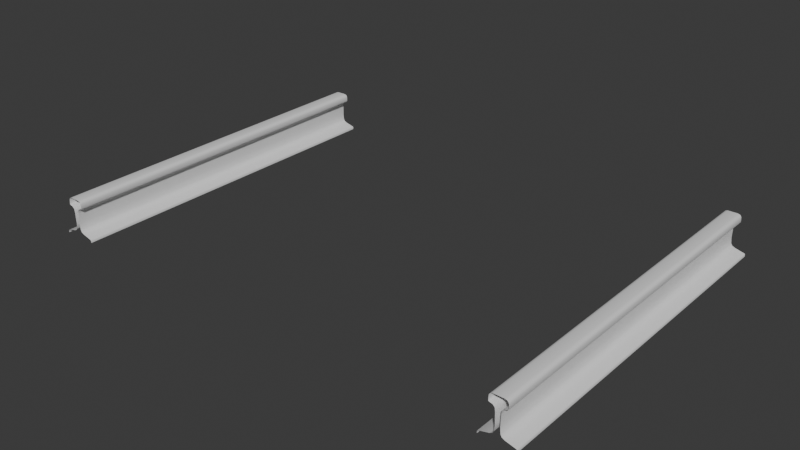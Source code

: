 # Source: track_straight_64a.blend  (saved by Blender 4.0.36; exported with 4.5.12 LTS)
import bpy
from mathutils import Matrix  # noqa: F401  (used for matrix-valued properties, if any)

bpy.ops.wm.read_factory_settings(use_empty=True)
scene = bpy.context.scene
scene.name = 'Scene'

# ---- collections
col_track_straight_64a_ref = bpy.data.collections.new('track_straight_64a_ref'); scene.collection.children.link(col_track_straight_64a_ref)
col_track_straight_64a_phys = bpy.data.collections.new('track_straight_64a_phys'); scene.collection.children.link(col_track_straight_64a_phys)

# ---- materials (node trees are filled in below, after node groups)
mat_track_straight_64a = bpy.data.materials.new('track_straight_64a')
mat_track_straight_64a.use_transparent_shadow = False

# ---- node groups
ng_auto_smooth = bpy.data.node_groups.new('Auto Smooth', 'GeometryNodeTree')
_s = ng_auto_smooth.interface.new_socket(name='Geometry', in_out='OUTPUT', socket_type='NodeSocketGeometry')
_s = ng_auto_smooth.interface.new_socket(name='Geometry', in_out='INPUT', socket_type='NodeSocketGeometry')
_s = ng_auto_smooth.interface.new_socket(name='Angle', in_out='INPUT', socket_type='NodeSocketFloat')
_s.subtype = 'ANGLE'
_s.min_value = 0.0
_s.max_value = 3.142
ng_auto_smooth.is_modifier = True
_N = ng_auto_smooth.nodes; _L = ng_auto_smooth.links
n0 = _N.new('NodeGroupOutput'); n0.name = 'Group Output'; n0.location = (480, -100)
n1 = _N.new('NodeGroupInput'); n1.name = 'Group Input'; n1.location = (-420, -300)
n2 = _N.new('NodeGroupInput'); n2.name = 'Group Input.001'; n2.location = (-60, -100)
n3 = _N.new('GeometryNodeSetShadeSmooth'); n3.name = 'Set Shade Smooth'; n3.location = (120, -100)
n3.domain = 'EDGE'
n4 = _N.new('GeometryNodeSetShadeSmooth'); n4.name = 'Set Shade Smooth.001'; n4.location = (300, -100)
n5 = _N.new('GeometryNodeInputMeshEdgeAngle'); n5.name = 'Edge Angle'; n5.location = (-420, -220)
n6 = _N.new('GeometryNodeInputEdgeSmooth'); n6.name = 'Is Edge Smooth'; n6.location = (-60, -160)
n7 = _N.new('GeometryNodeInputShadeSmooth'); n7.name = 'Is Face Smooth'; n7.location = (-240, -340)
n8 = _N.new('FunctionNodeBooleanMath'); n8.name = 'Boolean Math'; n8.location = (-60, -220)
n9 = _N.new('FunctionNodeCompare'); n9.name = 'Compare'; n9.location = (-240, -180)
n9.operation = 'LESS_EQUAL'
_L.new(n5.outputs[0], n9.inputs[0])
_L.new(n4.outputs[0], n0.inputs[0])
_L.new(n1.outputs[1], n9.inputs[1])
_L.new(n9.outputs[0], n8.inputs[0])
_L.new(n7.outputs[0], n8.inputs[1])
_L.new(n2.outputs[0], n3.inputs[0])
_L.new(n6.outputs[0], n3.inputs[1])
_L.new(n3.outputs[0], n4.inputs[0])
_L.new(n8.outputs[0], n3.inputs[2])
n0.is_active_output = True

# ---- material node trees
mat_track_straight_64a.use_nodes = True; mat_track_straight_64a.node_tree.nodes.clear()
_N = mat_track_straight_64a.node_tree.nodes; _L = mat_track_straight_64a.node_tree.links
n0 = _N.new('ShaderNodeBsdfPrincipled'); n0.name = 'Principled BSDF'; n0.location = (10, 300)
n0.inputs[3].default_value = 1.45
n1 = _N.new('ShaderNodeOutputMaterial'); n1.name = 'Material Output'; n1.location = (300, 300)
_L.new(n0.outputs[0], n1.inputs[0])
n1.is_active_output = True

# ---- world
world_world = bpy.data.worlds.new('World'); scene.world = world_world
world_world.use_nodes = True; world_world.node_tree.nodes.clear()
_N = world_world.node_tree.nodes; _L = world_world.node_tree.links
n0 = _N.new('ShaderNodeOutputWorld'); n0.name = 'World Output'; n0.location = (300, 300)
n1 = _N.new('ShaderNodeBackground'); n1.name = 'Background'; n1.location = (10, 300)
n1.inputs[0].default_value = (0.05088, 0.05088, 0.05088, 1.0)
_L.new(n1.outputs[0], n0.inputs[0])
n0.is_active_output = True
world_world.color = (0.05088, 0.05088, 0.05088)
world_world.use_sun_shadow = False
world_world.sun_shadow_jitter_overblur = 0.0

# ---- meshes
me_track_straight_64a_ref = bpy.data.meshes.new('track_straight_64a_ref')
me_track_straight_64a_ref.from_pydata([(45.0, -32.0, 0.0), (42.86, -32.0, 7.0), (42.49, -32.0, 1.584), (43.17, -32.0, 0.9585), (42.69, -32.0, 1.207), (45.0, -32.0, 0.3994), (44.89, -32.0, 0.5107), (42.4, -32.0, 2.561), (42.45, -32.0, 4.411), (42.51, -32.0, 5.04), (42.81, -32.0, 5.384), (43.43, -32.0, 5.563), (43.52, -32.0, 5.685), (43.49, -32.0, 6.46), (43.21, -32.0, 6.901), (43.4, -32.0, 6.712), (39.0, -32.0, 0.0), (41.14, -32.0, 7.0), (41.51, -32.0, 1.584), (40.83, -32.0, 0.9585), (41.31, -32.0, 1.207), (39.0, -32.0, 0.3994), (39.11, -32.0, 0.5107), (41.6, -32.0, 2.561), (41.55, -32.0, 4.411), (41.49, -32.0, 5.04), (41.19, -32.0, 5.384), (40.57, -32.0, 5.563), (40.48, -32.0, 5.685), (40.51, -32.0, 6.46), (40.79, -32.0, 6.901), (40.6, -32.0, 6.712), (45.0, 32.0, 0.0), (42.86, 32.0, 7.0), (42.49, 32.0, 1.584), (43.17, 32.0, 0.9585), (42.69, 32.0, 1.207), (45.0, 32.0, 0.3994), (44.89, 32.0, 0.5107), (42.4, 32.0, 2.561), (42.45, 32.0, 4.411), (42.51, 32.0, 5.04), (42.81, 32.0, 5.384), (43.43, 32.0, 5.563), (43.52, 32.0, 5.685), (43.49, 32.0, 6.46), (43.21, 32.0, 6.901), (43.4, 32.0, 6.712), (39.0, 32.0, 0.0), (41.14, 32.0, 7.0), (41.51, 32.0, 1.584), (40.83, 32.0, 0.9585), (41.31, 32.0, 1.207), (39.0, 32.0, 0.3994), (39.11, 32.0, 0.5107), (41.6, 32.0, 2.561), (41.55, 32.0, 4.411), (41.49, 32.0, 5.04), (41.19, 32.0, 5.384), (40.57, 32.0, 5.563), (40.48, 32.0, 5.685), (40.51, 32.0, 6.46), (40.79, 32.0, 6.901), (40.6, 32.0, 6.712), (-39.0, -32.0, 0.0), (-41.14, -32.0, 7.0), (-41.51, -32.0, 1.584), (-40.83, -32.0, 0.9585), (-41.31, -32.0, 1.207), (-39.0, -32.0, 0.3994), (-39.11, -32.0, 0.5107), (-41.6, -32.0, 2.561), (-41.55, -32.0, 4.411), (-41.49, -32.0, 5.04), (-41.19, -32.0, 5.384), (-40.57, -32.0, 5.563), (-40.48, -32.0, 5.685), (-40.51, -32.0, 6.46), (-40.79, -32.0, 6.901), (-40.6, -32.0, 6.712), (-45.0, -32.0, 0.0), (-42.86, -32.0, 7.0), (-42.49, -32.0, 1.584), (-43.17, -32.0, 0.9585), (-42.69, -32.0, 1.207), (-45.0, -32.0, 0.3994), (-44.89, -32.0, 0.5107), (-42.4, -32.0, 2.561), (-42.45, -32.0, 4.411), (-42.51, -32.0, 5.04), (-42.81, -32.0, 5.384), (-43.43, -32.0, 5.563), (-43.52, -32.0, 5.685), (-43.49, -32.0, 6.46), (-43.21, -32.0, 6.901), (-43.4, -32.0, 6.712), (-39.0, 32.0, 0.0), (-41.14, 32.0, 7.0), (-41.51, 32.0, 1.584), (-40.83, 32.0, 0.9585), (-41.31, 32.0, 1.207), (-39.0, 32.0, 0.3994), (-39.11, 32.0, 0.5107), (-41.6, 32.0, 2.561), (-41.55, 32.0, 4.411), (-41.49, 32.0, 5.04), (-41.19, 32.0, 5.384), (-40.57, 32.0, 5.563), (-40.48, 32.0, 5.685), (-40.51, 32.0, 6.46), (-40.79, 32.0, 6.901), (-40.6, 32.0, 6.712), (-45.0, 32.0, 0.0), (-42.86, 32.0, 7.0), (-42.49, 32.0, 1.584), (-43.17, 32.0, 0.9585), (-42.69, 32.0, 1.207), (-45.0, 32.0, 0.3994), (-44.89, 32.0, 0.5107), (-42.4, 32.0, 2.561), (-42.45, 32.0, 4.411), (-42.51, 32.0, 5.04), (-42.81, 32.0, 5.384), (-43.43, 32.0, 5.563), (-43.52, 32.0, 5.685), (-43.49, 32.0, 6.46), (-43.21, 32.0, 6.901), (-43.4, 32.0, 6.712)], [], [(34, 39, 7, 2), (4, 36, 34, 2), (7, 39, 40, 8), (3, 35, 36, 4), (5, 37, 38, 6), (38, 35, 3, 6), (0, 32, 37, 5), (9, 41, 42, 10), (40, 41, 9, 8), (11, 43, 44, 12), (42, 43, 11, 10), (15, 47, 46, 14), (13, 45, 47, 15), (44, 45, 13, 12), (46, 33, 1, 14), (50, 18, 23, 55), (18, 50, 52, 20), (24, 56, 55, 23), (20, 52, 51, 19), (22, 54, 53, 21), (54, 22, 19, 51), (21, 53, 48, 16), (26, 58, 57, 25), (56, 24, 25, 57), (33, 49, 17, 1), (28, 60, 59, 27), (58, 26, 27, 59), (30, 62, 63, 31), (31, 63, 61, 29), (60, 28, 29, 61), (62, 30, 17, 49), (98, 103, 71, 66), (68, 100, 98, 66), (71, 103, 104, 72), (67, 99, 100, 68), (69, 101, 102, 70), (102, 99, 67, 70), (64, 96, 101, 69), (73, 105, 106, 74), (104, 105, 73, 72), (75, 107, 108, 76), (106, 107, 75, 74), (79, 111, 110, 78), (77, 109, 111, 79), (108, 109, 77, 76), (110, 97, 65, 78), (114, 82, 87, 119), (82, 114, 116, 84), (88, 120, 119, 87), (84, 116, 115, 83), (86, 118, 117, 85), (118, 86, 83, 115), (85, 117, 112, 80), (90, 122, 121, 89), (120, 88, 89, 121), (97, 113, 81, 65), (92, 124, 123, 91), (122, 90, 91, 123), (94, 126, 127, 95), (95, 127, 125, 93), (124, 92, 93, 125), (126, 94, 81, 113)])
me_track_straight_64a_ref.polygons.foreach_set('use_smooth', [True] * 62)
_uv = me_track_straight_64a_ref.uv_layers.new(name='UVКарта')
_uv.uv.foreach_set('vector', [0.05161, 5.739e-05, 0.06693, 5.739e-05, 0.06693, 0.9999, 0.05161, 0.9999, 0.04489, 0.9999, 0.04489, 5.739e-05, 0.05161, 5.739e-05, 0.05161, 0.9999, 0.06693, 0.9999, 0.06693, 5.739e-05, 0.09584, 5.739e-05, 0.09584, 0.9999, 0.03658, 0.9999, 0.03658, 5.739e-05, 0.04489, 5.739e-05, 0.04489, 0.9999, 0.006298, 0.9999, 0.006298, 8.814e-05, 0.008752, 5.739e-05, 0.008752, 0.9999, 0.008752, 5.739e-05, 0.03658, 5.739e-05, 0.03658, 0.9999, 0.008752, 0.9999, 5.746e-05, 0.9999, 5.742e-05, 8.815e-05, 0.006298, 8.814e-05, 0.006298, 0.9999, 0.1057, 0.9999, 0.1057, 5.739e-05, 0.1128, 5.739e-05, 0.1128, 0.9999, 0.09584, 5.739e-05, 0.1057, 5.739e-05, 0.1057, 0.9999, 0.09584, 0.9999, 0.1229, 0.9999, 0.1229, 5.739e-05, 0.1253, 5.739e-05, 0.1253, 0.9999, 0.1128, 5.739e-05, 0.1229, 5.739e-05, 0.1229, 0.9999, 0.1128, 0.9999, 0.1415, 0.9999, 0.1415, 5.739e-05, 0.1457, 5.739e-05, 0.1457, 0.9999, 0.1374, 0.9999, 0.1374, 5.739e-05, 0.1415, 5.739e-05, 0.1415, 0.9999, 0.1253, 5.739e-05, 0.1374, 5.739e-05, 0.1374, 0.9999, 0.1253, 0.9999, 0.1457, 5.739e-05, 0.1514, 5.739e-05, 0.1514, 0.9999, 0.1457, 0.9999, 0.2781, 5.738e-05, 0.2781, 0.9999, 0.2628, 0.9999, 0.2628, 5.738e-05, 0.2781, 0.9999, 0.2781, 5.738e-05, 0.2848, 5.738e-05, 0.2848, 0.9999, 0.2339, 0.9999, 0.2339, 5.738e-05, 0.2628, 5.738e-05, 0.2628, 0.9999, 0.2848, 0.9999, 0.2848, 5.738e-05, 0.2932, 5.738e-05, 0.2932, 0.9999, 0.321, 0.9999, 0.321, 5.738e-05, 0.3234, 8.813e-05, 0.3234, 0.9999, 0.321, 5.738e-05, 0.321, 0.9999, 0.2932, 0.9999, 0.2932, 5.738e-05, 0.3234, 0.9999, 0.3234, 8.813e-05, 0.3297, 8.813e-05, 0.3297, 0.9999, 0.2169, 0.9999, 0.2169, 5.738e-05, 0.224, 5.738e-05, 0.224, 0.9999, 0.2339, 5.738e-05, 0.2339, 0.9999, 0.224, 0.9999, 0.224, 5.738e-05, 0.1514, 5.739e-05, 0.1784, 5.738e-05, 0.1784, 0.9999, 0.1514, 0.9999, 0.2045, 0.9999, 0.2045, 5.738e-05, 0.2068, 5.738e-05, 0.2068, 0.9999, 0.2169, 5.738e-05, 0.2169, 0.9999, 0.2068, 0.9999, 0.2068, 5.738e-05, 0.184, 0.9999, 0.184, 5.738e-05, 0.1882, 5.738e-05, 0.1882, 0.9999, 0.1882, 0.9999, 0.1882, 5.738e-05, 0.1923, 5.738e-05, 0.1923, 0.9999, 0.2045, 5.738e-05, 0.2045, 0.9999, 0.1923, 0.9999, 0.1923, 5.738e-05, 0.184, 5.738e-05, 0.184, 0.9999, 0.1784, 0.9999, 0.1784, 5.738e-05, 0.05161, 5.739e-05, 0.06693, 5.739e-05, 0.06693, 0.9999, 0.05161, 0.9999, 0.04489, 0.9999, 0.04489, 5.739e-05, 0.05161, 5.739e-05, 0.05161, 0.9999, 0.06693, 0.9999, 0.06693, 5.739e-05, 0.09584, 5.739e-05, 0.09584, 0.9999, 0.03658, 0.9999, 0.03658, 5.739e-05, 0.04489, 5.739e-05, 0.04489, 0.9999, 0.006298, 0.9999, 0.006298, 8.814e-05, 0.008752, 5.739e-05, 0.008752, 0.9999, 0.008752, 5.739e-05, 0.03658, 5.739e-05, 0.03658, 0.9999, 0.008752, 0.9999, 5.746e-05, 0.9999, 5.742e-05, 8.815e-05, 0.006298, 8.814e-05, 0.006298, 0.9999, 0.1057, 0.9999, 0.1057, 5.739e-05, 0.1128, 5.739e-05, 0.1128, 0.9999, 0.09584, 5.739e-05, 0.1057, 5.739e-05, 0.1057, 0.9999, 0.09584, 0.9999, 0.1229, 0.9999, 0.1229, 5.739e-05, 0.1253, 5.739e-05, 0.1253, 0.9999, 0.1128, 5.739e-05, 0.1229, 5.739e-05, 0.1229, 0.9999, 0.1128, 0.9999, 0.1415, 0.9999, 0.1415, 5.739e-05, 0.1457, 5.739e-05, 0.1457, 0.9999, 0.1374, 0.9999, 0.1374, 5.739e-05, 0.1415, 5.739e-05, 0.1415, 0.9999, 0.1253, 5.739e-05, 0.1374, 5.739e-05, 0.1374, 0.9999, 0.1253, 0.9999, 0.1457, 5.739e-05, 0.1514, 5.739e-05, 0.1514, 0.9999, 0.1457, 0.9999, 0.2781, 5.738e-05, 0.2781, 0.9999, 0.2628, 0.9999, 0.2628, 5.738e-05, 0.2781, 0.9999, 0.2781, 5.738e-05, 0.2848, 5.738e-05, 0.2848, 0.9999, 0.2339, 0.9999, 0.2339, 5.738e-05, 0.2628, 5.738e-05, 0.2628, 0.9999, 0.2848, 0.9999, 0.2848, 5.738e-05, 0.2932, 5.738e-05, 0.2932, 0.9999, 0.321, 0.9999, 0.321, 5.738e-05, 0.3234, 8.813e-05, 0.3234, 0.9999, 0.321, 5.738e-05, 0.321, 0.9999, 0.2932, 0.9999, 0.2932, 5.738e-05, 0.3234, 0.9999, 0.3234, 8.813e-05, 0.3297, 8.813e-05, 0.3297, 0.9999, 0.2169, 0.9999, 0.2169, 5.738e-05, 0.224, 5.738e-05, 0.224, 0.9999, 0.2339, 5.738e-05, 0.2339, 0.9999, 0.224, 0.9999, 0.224, 5.738e-05, 0.1514, 5.739e-05, 0.1784, 5.738e-05, 0.1784, 0.9999, 0.1514, 0.9999, 0.2045, 0.9999, 0.2045, 5.738e-05, 0.2068, 5.738e-05, 0.2068, 0.9999, 0.2169, 5.738e-05, 0.2169, 0.9999, 0.2068, 0.9999, 0.2068, 5.738e-05, 0.184, 0.9999, 0.184, 5.738e-05, 0.1882, 5.738e-05, 0.1882, 0.9999, 0.1882, 0.9999, 0.1882, 5.738e-05, 0.1923, 5.738e-05, 0.1923, 0.9999, 0.2045, 5.738e-05, 0.2045, 0.9999, 0.1923, 0.9999, 0.1923, 5.738e-05, 0.184, 5.738e-05, 0.184, 0.9999, 0.1784, 0.9999, 0.1784, 5.738e-05])
me_track_straight_64a_ref.materials.append(mat_track_straight_64a)
me_track_straight_64a_ref.update()
me_track_straight_64a_phys = bpy.data.meshes.new('track_straight_64a_phys')
me_track_straight_64a_phys.from_pydata([(40.5, -32.0, 0.0), (40.5, -32.0, 7.0), (40.5, 32.0, 0.0), (40.5, 32.0, 7.0), (43.5, -32.0, 0.0), (43.5, -32.0, 7.0), (43.5, 32.0, 0.0), (43.5, 32.0, 7.0), (-43.5, -32.0, 0.0), (-43.5, -32.0, 7.0), (-43.5, 32.0, 0.0), (-43.5, 32.0, 7.0), (-40.5, -32.0, 0.0), (-40.5, -32.0, 7.0), (-40.5, 32.0, 0.0), (-40.5, 32.0, 7.0)], [], [(0, 1, 3, 2), (2, 3, 7, 6), (6, 7, 5, 4), (4, 5, 1, 0), (2, 6, 4, 0), (7, 3, 1, 5), (8, 9, 11, 10), (10, 11, 15, 14), (14, 15, 13, 12), (12, 13, 9, 8), (10, 14, 12, 8), (15, 11, 9, 13)])
me_track_straight_64a_phys.polygons.foreach_set('use_smooth', [True] * 12)
_uv = me_track_straight_64a_phys.uv_layers.new(name='UVMap')
_uv.uv.foreach_set('vector', [0.375, 0.0, 0.625, 0.0, 0.625, 0.25, 0.375, 0.25, 0.375, 0.25, 0.625, 0.25, 0.625, 0.5, 0.375, 0.5, 0.375, 0.5, 0.625, 0.5, 0.625, 0.75, 0.375, 0.75, 0.375, 0.75, 0.625, 0.75, 0.625, 1.0, 0.375, 1.0, 0.125, 0.5, 0.375, 0.5, 0.375, 0.75, 0.125, 0.75, 0.625, 0.5, 0.875, 0.5, 0.875, 0.75, 0.625, 0.75, 0.375, 0.0, 0.625, 0.0, 0.625, 0.25, 0.375, 0.25, 0.375, 0.25, 0.625, 0.25, 0.625, 0.5, 0.375, 0.5, 0.375, 0.5, 0.625, 0.5, 0.625, 0.75, 0.375, 0.75, 0.375, 0.75, 0.625, 0.75, 0.625, 1.0, 0.375, 1.0, 0.125, 0.5, 0.375, 0.5, 0.375, 0.75, 0.125, 0.75, 0.625, 0.5, 0.875, 0.5, 0.875, 0.75, 0.625, 0.75])
me_track_straight_64a_phys.update()

# ---- objects
ob_track_straight_64a_ref = bpy.data.objects.new('track_straight_64a_ref', me_track_straight_64a_ref)
ob_track_straight_64a_phys = bpy.data.objects.new('track_straight_64a_phys', me_track_straight_64a_phys)

# ---- transforms, parenting, visibility, modifiers, constraints
ob_track_straight_64a_ref.location = (0.0, 0.0, 0.0)
_m = ob_track_straight_64a_ref.modifiers.new('Auto Smooth', 'NODES')
_m.node_group = ng_auto_smooth
_gi = [s.identifier for s in ng_auto_smooth.interface.items_tree if s.item_type == 'SOCKET' and s.in_out == 'INPUT']
_m[_gi[1]] = 1.222  # Angle
ob_track_straight_64a_phys.location = (0.0, 0.0, 0.0)

# ---- collection membership
col_track_straight_64a_ref.objects.link(ob_track_straight_64a_ref)
col_track_straight_64a_phys.objects.link(ob_track_straight_64a_phys)
def _layer_coll(name, lc=None):
    lc = lc or bpy.context.view_layer.layer_collection
    for c in lc.children:
        if c.name == name: return c
        r = _layer_coll(name, c)
        if r: return r
_layer_coll('track_straight_64a_phys').exclude = True

# ---- scene / render settings (as saved in the file)
scene.frame_start = 1; scene.frame_end = 250; scene.frame_set(3)
scene.render.engine = 'BLENDER_EEVEE_NEXT'
scene.cycles.sampling_pattern = 'TABULATED_SOBOL'
bpy.context.view_layer.update()

# ---- added for rendering (the .blend has no active camera and no usable light): camera, sun
cam_auto = bpy.data.cameras.new('AutoCamera')
cam_auto.lens = 50.0
cam_auto.sensor_width = 36.0
cam_auto.clip_end = 1796.81
ob_auto_camera = bpy.data.objects.new('AutoCamera', cam_auto)
scene.collection.objects.link(ob_auto_camera)
ob_auto_camera.location = (102.383, -122.859, 85.4062)
ob_auto_camera.rotation_euler = (1.09748, -7.21219e-08, 0.694738)
scene.camera = ob_auto_camera
light_auto_sun = bpy.data.lights.new('AutoSun', 'SUN')
light_auto_sun.energy = 3.0
light_auto_sun.angle = 0.0523599
ob_auto_sun = bpy.data.objects.new('AutoSun', light_auto_sun)
scene.collection.objects.link(ob_auto_sun)
ob_auto_sun.rotation_euler = (0.872665, 0.174533, 0.523599)
bpy.context.view_layer.update()
